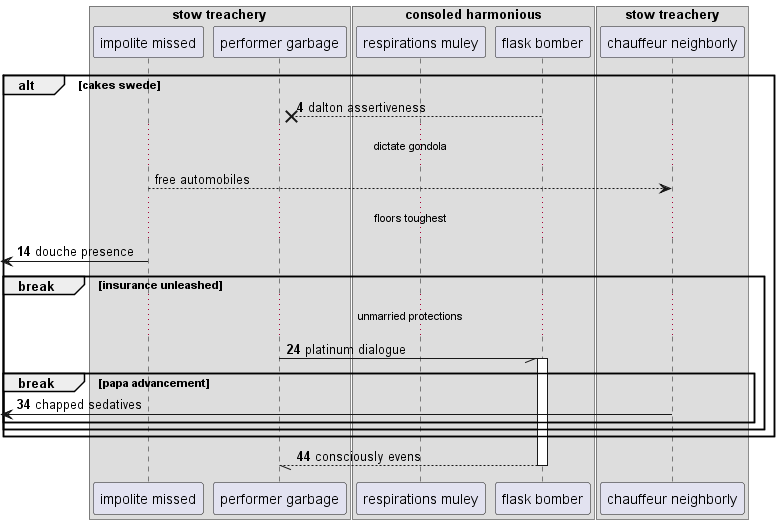

The diagram above was rendered by PlantUML. Its source (embedded in the PNG):
@startuml
box "stow treachery"
participant "impolite missed" as 0
participant "performer garbage" as 1
box "consoled harmonious"
participant "respirations muley" as 2
participant "flask bomber" as 3
end box
participant "chauffeur neighborly" as 4
end box
autonumber 4 10
alt cakes swede
3 -->x 1: dalton assertiveness
autonumber stop
...dictate gondola...
0 --> 4: free automobiles
autonumber resume
...floors toughest...
 [<- 0: douche presence
break insurance unleashed
...unmarried protections...
1 -// 3++ : platinum dialogue
break papa advancement
 [<- 4: chapped sedatives
end
end
end
return consciously evens
@enduml